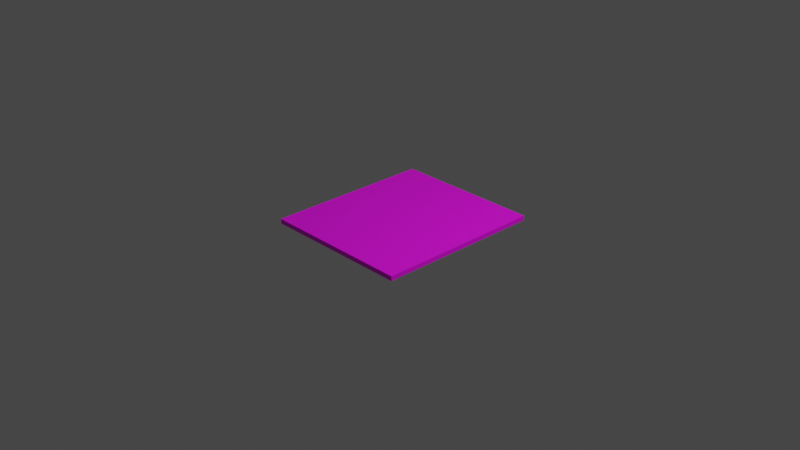 # Source: chessboard.blend  (saved by Blender 3.6.13; exported with 4.5.12 LTS)
import bpy
from mathutils import Matrix  # noqa: F401  (used for matrix-valued properties, if any)

bpy.ops.wm.read_factory_settings(use_empty=True)
scene = bpy.context.scene
scene.name = 'Scene'

# ---- collections
col_collection = bpy.data.collections.new('Collection'); scene.collection.children.link(col_collection)

# ---- images (referenced by path relative to the original .blend; pixels are not part of the script)
import os
ASSET_DIR = os.environ.get("B2B_ASSET_DIR", "")  # directory of the original .blend (textures are referenced by path, not embedded)
HERE = os.path.dirname(os.path.abspath(__file__))  # packed textures are extracted next to this script under _unpacked/

def load_image(name, relpath, width, height, colorspace="sRGB"):
    """Load a texture the original file referenced (path relative to the .blend, or extracted next to this script)."""
    p = next((c for c in (os.path.join(HERE, relpath), os.path.join(ASSET_DIR, relpath)) if relpath and os.path.exists(c)), "")
    if p:
        img = bpy.data.images.load(p, check_existing=True)
        img.name = name
    else:  # same state as the original file: an image datablock whose file is absent (Cycles renders it pink)
        img = bpy.data.images.new(name, width, height)
        img.source = "FILE"
        img.filepath = "//" + (relpath or name)
    img.colorspace_settings.name = colorspace
    return img
img_chessboard_png = load_image('chessboard.png', 'chessboard.png', 1024, 1024, 'sRGB')

# ---- materials (node trees are filled in below, after node groups)
mat_material_001 = bpy.data.materials.new('Material.001')
mat_material_001.use_transparent_shadow = False

# ---- material node trees
mat_material_001.use_nodes = True; mat_material_001.node_tree.nodes.clear()
_N = mat_material_001.node_tree.nodes; _L = mat_material_001.node_tree.links
n0 = _N.new('ShaderNodeBsdfPrincipled'); n0.name = 'Principled BSDF'; n0.location = (10, 300)
n0.distribution = 'GGX'
n0.subsurface_method = 'RANDOM_WALK_SKIN'
n0.inputs[3].default_value = 1.45
n0.inputs[27].default_value = (0.0, 0.0, 0.0, 1.0)
n0.inputs[28].default_value = 1.0
n1 = _N.new('ShaderNodeOutputMaterial'); n1.name = 'Material Output'; n1.location = (300, 300)
n2 = _N.new('ShaderNodeTexImage'); n2.name = 'Image Texture'; n2.location = (-280, 271)
n2.image = img_chessboard_png
_L.new(n0.outputs[0], n1.inputs[0])
_L.new(n2.outputs[0], n0.inputs[0])
n1.is_active_output = True

# ---- world
world_world = bpy.data.worlds.new('World'); scene.world = world_world
world_world.use_nodes = True; world_world.node_tree.nodes.clear()
_N = world_world.node_tree.nodes; _L = world_world.node_tree.links
n0 = _N.new('ShaderNodeOutputWorld'); n0.name = 'World Output'; n0.location = (300, 300)
n1 = _N.new('ShaderNodeBackground'); n1.name = 'Background'; n1.location = (10, 300)
n1.inputs[0].default_value = (0.05088, 0.05088, 0.05088, 1.0)
_L.new(n1.outputs[0], n0.inputs[0])
n0.is_active_output = True
world_world.color = (0.05088, 0.05088, 0.05088)
world_world.use_sun_shadow = False
world_world.sun_shadow_jitter_overblur = 0.0

# ---- cameras
cam_camera = bpy.data.cameras.new('Camera')
cam_camera.clip_end = 100.0
cam_camera.ortho_scale = 7.314

# ---- lights
light_light = bpy.data.lights.new('Light', 'POINT')
light_light.transmission_factor = 0.0
light_light.energy = 1000.0
light_light.shadow_soft_size = 0.1
light_light.shadow_maximum_resolution = 0.006
light_light.use_absolute_resolution = True

# ---- meshes
me_cube_001 = bpy.data.meshes.new('Cube.001')
me_cube_001.from_pydata([(-0.8, -0.9, -0.02508), (-0.8, -0.9, 0.02508), (-0.8, 0.9, -0.02508), (-0.8, 0.9, 0.02508), (0.8, -0.9, -0.02508), (0.8, -0.9, 0.02508), (0.8, 0.9, -0.02508), (0.8, 0.9, 0.02508)], [], [(0, 1, 3, 2), (2, 3, 7, 6), (6, 7, 5, 4), (4, 5, 1, 0), (2, 6, 4, 0), (7, 3, 1, 5)])
_uv = me_cube_001.uv_layers.new(name='UVMap')
_uv.uv.foreach_set('vector', [0.2291, 0.659, 0.1973, 0.659, 0.1973, 0.4897, 0.2291, 0.4897, 0.2926, 0.6402, 0.2608, 0.6402, 0.2608, 0.4897, 0.2926, 0.4897, 0.2608, 0.659, 0.2291, 0.659, 0.2291, 0.4897, 0.2608, 0.4897, 0.3243, 0.6402, 0.2926, 0.6402, 0.2926, 0.4897, 0.3243, 0.4897, 0.5359, 0.4897, 0.1973, 0.4897, 0.1973, 0.2358, 0.5359, 0.2358, 0.3338, 0.4968, 0.6533, 0.4961, 0.6545, 0.7357, 0.335, 0.7365])
me_cube_001.materials.append(mat_material_001)
me_cube_001.update()

# ---- objects
ob_light = bpy.data.objects.new('Light', light_light)
ob_camera = bpy.data.objects.new('Camera', cam_camera)
ob_cube = bpy.data.objects.new('Cube', me_cube_001)

# ---- transforms, parenting, visibility, modifiers, constraints
ob_light.location = (4.076, 1.005, 5.904)
ob_light.rotation_euler = (0.6503, 0.05522, 1.866)
ob_light.lock_rotations_4d = False
ob_light.empty_display_type = 'ARROWS'
ob_light.color = (0.0, 0.0, 0.0, 0.0)
ob_light.lineart.crease_threshold = 0.0
ob_camera.location = (7.359, -6.926, 4.958)
ob_camera.rotation_euler = (1.109, 0.0, 0.8149)
ob_camera.lock_rotations_4d = False
ob_camera.empty_display_type = 'ARROWS'
ob_camera.color = (0.0, 0.0, 0.0, 0.0)
ob_camera.display_type = 'WIRE'
ob_camera.lineart.crease_threshold = 0.0
ob_cube.location = (0.1901, -0.1267, 0.1003)

# ---- collection membership
col_collection.objects.link(ob_light)
col_collection.objects.link(ob_camera)
col_collection.objects.link(ob_cube)

# ---- scene / render settings (as saved in the file)
scene.camera = ob_camera
scene.frame_start = 1; scene.frame_end = 250; scene.frame_set(1)
scene.render.engine = 'BLENDER_EEVEE_NEXT'
scene.cycles.sampling_pattern = 'TABULATED_SOBOL'
scene.view_settings.view_transform = 'Filmic'
bpy.context.view_layer.update()

